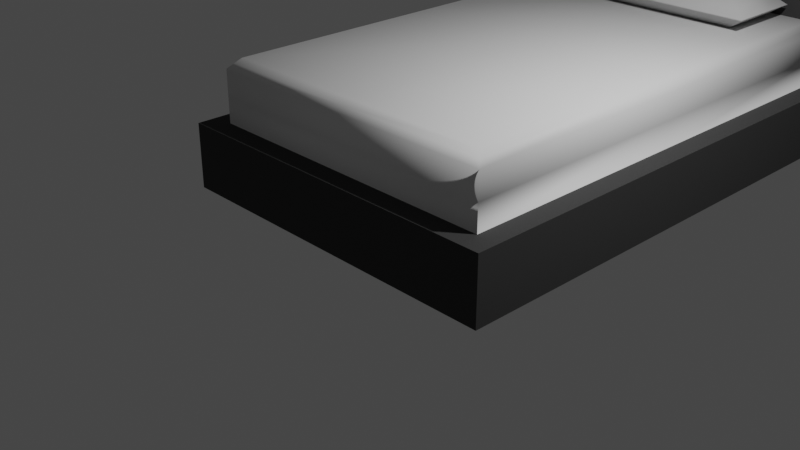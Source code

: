 # Source: Bed.blend  (saved by Blender 2.80.75; exported with 4.5.12 LTS)
import bpy
from mathutils import Matrix  # noqa: F401  (used for matrix-valued properties, if any)

bpy.ops.wm.read_factory_settings(use_empty=True)
scene = bpy.context.scene
scene.name = 'Scene'

# ---- collections
col_collection = bpy.data.collections.new('Collection'); scene.collection.children.link(col_collection)

# ---- materials (node trees are filled in below, after node groups)
mat_matress = bpy.data.materials.new('Matress')
mat_matress.use_transparent_shadow = False
mat_frame = bpy.data.materials.new('Frame')
mat_frame.use_transparent_shadow = False
mat_pillow = bpy.data.materials.new('Pillow')
mat_pillow.use_transparent_shadow = False

# ---- material node trees
mat_matress.use_nodes = True; mat_matress.node_tree.nodes.clear()
_N = mat_matress.node_tree.nodes; _L = mat_matress.node_tree.links
n0 = _N.new('ShaderNodeOutputMaterial'); n0.name = 'Material Output'; n0.location = (300, 300)
n1 = _N.new('ShaderNodeBsdfPrincipled'); n1.name = 'Principled BSDF'; n1.location = (10, 300)
n1.distribution = 'GGX'
n1.subsurface_method = 'BURLEY'
n1.inputs[2].default_value = 0.6917
n1.inputs[3].default_value = 1.45
n1.inputs[27].default_value = (0.0, 0.0, 0.0, 1.0)
n1.inputs[28].default_value = 1.0
_L.new(n1.outputs[0], n0.inputs[0])
n0.is_active_output = True
mat_frame.use_nodes = True; mat_frame.node_tree.nodes.clear()
_N = mat_frame.node_tree.nodes; _L = mat_frame.node_tree.links
n0 = _N.new('ShaderNodeOutputMaterial'); n0.name = 'Material Output'; n0.location = (300, 300)
n1 = _N.new('ShaderNodeBsdfPrincipled'); n1.name = 'Principled BSDF'; n1.location = (10, 300)
n1.distribution = 'GGX'
n1.subsurface_method = 'BURLEY'
n1.inputs[0].default_value = (0.03522, 0.03522, 0.03522, 1.0)
n1.inputs[2].default_value = 1.0
n1.inputs[3].default_value = 1.45
n1.inputs[27].default_value = (0.0, 0.0, 0.0, 1.0)
n1.inputs[28].default_value = 1.0
_L.new(n1.outputs[0], n0.inputs[0])
n0.is_active_output = True
mat_pillow.use_nodes = True; mat_pillow.node_tree.nodes.clear()
_N = mat_pillow.node_tree.nodes; _L = mat_pillow.node_tree.links
n0 = _N.new('ShaderNodeOutputMaterial'); n0.name = 'Material Output'; n0.location = (300, 300)
n1 = _N.new('ShaderNodeBsdfPrincipled'); n1.name = 'Principled BSDF'; n1.location = (10, 300)
n1.distribution = 'GGX'
n1.subsurface_method = 'BURLEY'
n1.inputs[0].default_value = (0.4869, 0.4869, 0.4869, 1.0)
n1.inputs[3].default_value = 1.45
n1.inputs[27].default_value = (0.0, 0.0, 0.0, 1.0)
n1.inputs[28].default_value = 1.0
_L.new(n1.outputs[0], n0.inputs[0])
n0.is_active_output = True

# ---- world
world_world = bpy.data.worlds.new('World'); scene.world = world_world
world_world.use_nodes = True; world_world.node_tree.nodes.clear()
_N = world_world.node_tree.nodes; _L = world_world.node_tree.links
n0 = _N.new('ShaderNodeOutputWorld'); n0.name = 'World Output'; n0.location = (300, 300)
n1 = _N.new('ShaderNodeBackground'); n1.name = 'Background'; n1.location = (10, 300)
n1.inputs[0].default_value = (0.05088, 0.05088, 0.05088, 1.0)
_L.new(n1.outputs[0], n0.inputs[0])
n0.is_active_output = True
world_world.color = (0.05088, 0.05088, 0.05088)
world_world.use_sun_shadow = False
world_world.sun_shadow_jitter_overblur = 0.0

# ---- cameras
cam_camera = bpy.data.cameras.new('Camera')
cam_camera.clip_end = 100.0
cam_camera.ortho_scale = 7.314

# ---- lights
light_light = bpy.data.lights.new('Light', 'POINT')
light_light.transmission_factor = 0.0
light_light.energy = 1000.0
light_light.shadow_soft_size = 0.1
light_light.shadow_maximum_resolution = 0.006
light_light.use_absolute_resolution = True

# ---- meshes
me_plane = bpy.data.meshes.new('Plane')
me_plane.from_pydata([(-2.0, -1.0, 0.0), (2.0, -1.0, 0.0), (-2.0, 5.0, 0.0), (2.0, 5.0, 0.0), (-2.0, 5.0, 2.697), (2.0, 5.0, 2.697), (-1.763, 4.763, 0.7371), (-1.763, -0.7627, 0.7371), (1.763, -0.7627, 0.7371), (1.763, 4.763, 0.7371), (-2.0, 5.0, 0.7371), (-2.0, -1.0, 0.7371), (2.0, -1.0, 0.7371), (2.0, 5.0, 0.7371), (1.763, 4.763, 2.697), (-1.763, 4.763, 2.697), (-1.763, 4.763, 1.333), (-1.645, 4.763, 1.451), (-1.763, -0.7627, 1.333), (-1.645, -0.6446, 1.451), (1.763, -0.7627, 1.333), (1.645, -0.6446, 1.451), (1.645, 4.763, 1.451), (1.763, 4.763, 1.333), (1.143, 4.53, 1.429), (1.388, 4.706, 1.605), (-1.388, 4.706, 1.6), (-1.143, 4.53, 1.776), (-1.143, 3.911, 1.776), (-1.388, 3.735, 1.6), (1.388, 3.735, 1.6), (1.143, 3.911, 1.776), (1.143, 4.53, 1.776), (1.388, 4.706, 1.6), (1.143, 3.911, 1.429), (1.388, 3.735, 1.605), (-1.388, 3.735, 1.605), (-1.143, 3.911, 1.429), (-1.143, 4.53, 1.429), (-1.388, 4.706, 1.605)], [], [(3, 2, 10, 13), (15, 14, 5, 4), (0, 1, 12, 11), (1, 3, 13, 12), (2, 0, 11, 10), (7, 6, 10, 11), (8, 7, 11, 12), (9, 8, 12, 13), (13, 10, 4, 5), (9, 6, 16, 17, 22, 23), (19, 21, 22, 17), (7, 8, 20, 18), (8, 9, 23, 20), (9, 13, 5, 14), (10, 6, 15, 4), (6, 9, 14, 15), (16, 18, 19, 17), (18, 20, 21, 19), (20, 23, 22, 21), (6, 7, 18, 16), (32, 27, 28, 31), (30, 33, 32, 31), (26, 29, 28, 27), (33, 26, 27, 32), (31, 28, 29, 30), (38, 24, 34, 37), (36, 39, 38, 37), (25, 35, 34, 24), (39, 25, 24, 38), (37, 34, 35, 36)])
me_plane.polygons.foreach_set('use_smooth', [0, 0, 0, 0, 0, 0, 0, 0, 0, 0, 1, 1, 1, 0, 0, 0, 1, 1, 1, 1, 1, 1, 1, 1, 1, 1, 1, 1, 1, 1])
me_plane.polygons.foreach_set('material_index', [1, 1, 1, 1, 1, 1, 1, 1, 1, 1, 0, 0, 0, 1, 1, 1, 0, 0, 0, 0, 2, 2, 2, 2, 2, 2, 2, 2, 2, 2])
_uv = me_plane.uv_layers.new(name='UVMap')
_uv.uv.foreach_set('vector', [1.0, 1.0, 0.0, 1.0, 0.0, 1.0, 1.0, 1.0, 0.05932, 0.9605, 0.9407, 0.9605, 1.0, 1.0, 0.0, 1.0, 0.0, 0.0, 0.0, 0.0, 0.0, 0.0, 0.0, 0.0, 0.0, 0.0, 0.0, 0.0, 0.0, 0.0, 0.0, 0.0, 0.0, 0.0, 0.0, 0.0, 0.0, 0.0, 0.0, 0.0, 0.05932, 0.03954, 0.05932, 0.9605, 0.0, 1.0, 0.0, 0.0, 0.9407, 0.03954, 0.05932, 0.03954, 0.0, 0.0, 1.0, 0.0, 0.9407, 0.9605, 0.9407, 0.03954, 1.0, 0.0, 1.0, 1.0, 1.0, 1.0, 0.0, 1.0, 0.0, 1.0, 1.0, 1.0, 0.9407, 0.9605, 0.05932, 0.9605, 0.05932, 0.9605, 0.08884, 0.9605, 0.9112, 0.9605, 0.9407, 0.9605, 0.08884, 0.05923, 0.9112, 0.05923, 0.9112, 0.9605, 0.08884, 0.9605, 0.05932, 0.03954, 0.9407, 0.03954, 0.9407, 0.03954, 0.05932, 0.03954, 0.9407, 0.03954, 0.9407, 0.9605, 0.9407, 0.9605, 0.9407, 0.03954, 0.9407, 0.9605, 1.0, 1.0, 1.0, 1.0, 0.9407, 0.9605, 0.0, 1.0, 0.05932, 0.9605, 0.05932, 0.9605, 0.0, 1.0, 0.05932, 0.9605, 0.9407, 0.9605, 0.9407, 0.9605, 0.05932, 0.9605, 0.05932, 0.9605, 0.05932, 0.03954, 0.08884, 0.05923, 0.08884, 0.9605, 0.05932, 0.03954, 0.9407, 0.03954, 0.9112, 0.05923, 0.08884, 0.05923, 0.9407, 0.03954, 0.9407, 0.9605, 0.9112, 0.9605, 0.9112, 0.05923, 0.05932, 0.9605, 0.05932, 0.03954, 0.05932, 0.03954, 0.05932, 0.9605, 0.647, 0.5529, 0.853, 0.5529, 0.853, 0.6971, 0.647, 0.6971, 0.603, 0.738, 0.603, 0.512, 0.647, 0.5529, 0.647, 0.6971, 0.603, 0.238, 0.603, 0.01195, 0.625, 0.05294, 0.625, 0.1971, 0.603, 0.512, 0.603, 0.238, 0.625, 0.1971, 0.647, 0.5529, 0.647, 0.6971, 0.853, 0.6971, 0.603, 0.01195, 0.603, 0.738, 0.647, 0.5529, 0.853, 0.5529, 0.853, 0.6971, 0.647, 0.6971, 0.603, 0.738, 0.603, 0.512, 0.647, 0.5529, 0.647, 0.6971, 0.603, 0.238, 0.603, 0.01195, 0.625, 0.05294, 0.625, 0.1971, 0.603, 0.512, 0.603, 0.238, 0.625, 0.1971, 0.647, 0.5529, 0.647, 0.6971, 0.853, 0.6971, 0.603, 0.01195, 0.603, 0.738])
me_plane.materials.append(mat_matress)
me_plane.materials.append(mat_frame)
me_plane.materials.append(mat_pillow)
me_plane.use_remesh_preserve_volume = False
me_plane.use_remesh_preserve_attributes = False
me_plane.use_mirror_vertex_groups = False
me_plane.update()

# ---- objects
ob_light = bpy.data.objects.new('Light', light_light)
ob_camera = bpy.data.objects.new('Camera', cam_camera)
ob_plane = bpy.data.objects.new('Plane', me_plane)

# ---- transforms, parenting, visibility, modifiers, constraints
ob_light.location = (4.076, 1.005, 5.904)
ob_light.rotation_euler = (0.6503, 0.05522, 1.866)
ob_light.lock_rotations_4d = False
ob_light.empty_display_type = 'ARROWS'
ob_light.color = (0.0, 0.0, 0.0, 0.0)
ob_light.lineart.crease_threshold = 0.0
ob_camera.location = (7.359, -6.926, 4.958)
ob_camera.rotation_euler = (1.109, 0.0, 0.8149)
ob_camera.lock_rotations_4d = False
ob_camera.empty_display_type = 'ARROWS'
ob_camera.color = (0.0, 0.0, 0.0, 0.0)
ob_camera.display_type = 'WIRE'
ob_camera.lineart.crease_threshold = 0.0
ob_plane.location = (0.0, 0.0, 0.0)
ob_plane.lineart.crease_threshold = 0.0
_m = ob_plane.modifiers.new('Subdivision', 'SUBSURF')
_m.uv_smooth = 'PRESERVE_CORNERS'
_m.subdivision_type = 'SIMPLE'
_m.render_levels = 1
_m.show_only_control_edges = False

# ---- collection membership
col_collection.objects.link(ob_light)
col_collection.objects.link(ob_camera)
col_collection.objects.link(ob_plane)

# ---- scene / render settings (as saved in the file)
scene.camera = ob_camera
scene.frame_start = 1; scene.frame_end = 250; scene.frame_set(1)
scene.render.engine = 'BLENDER_EEVEE_NEXT'
scene.cycles.use_denoising = False
scene.cycles.samples = 128
scene.cycles.sampling_pattern = 'TABULATED_SOBOL'
scene.cycles.use_adaptive_sampling = False
scene.cycles.use_light_tree = False
scene.view_settings.view_transform = 'Filmic'
bpy.context.view_layer.update()

